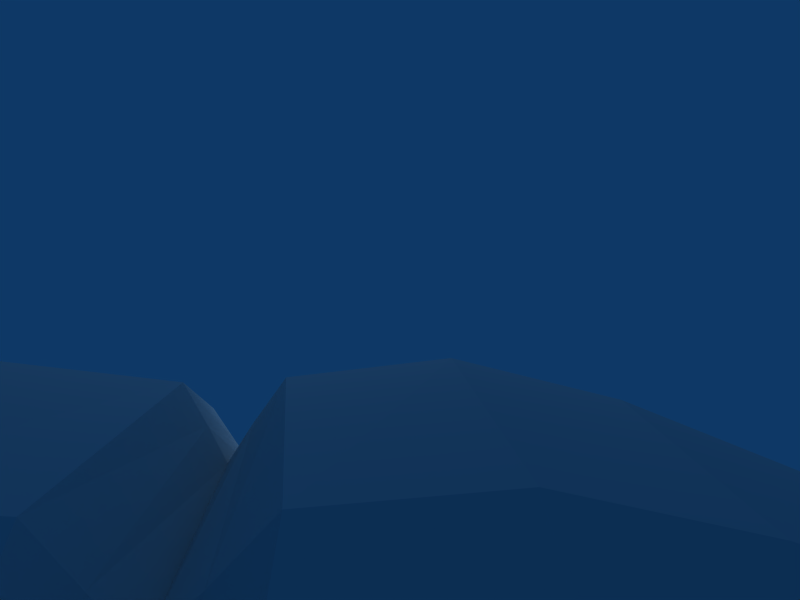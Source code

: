 # Source: thigh.blend  (saved by Blender 2.70.0; exported with 4.5.12 LTS)
import bpy
from mathutils import Matrix  # noqa: F401  (used for matrix-valued properties, if any)

bpy.ops.wm.read_factory_settings(use_empty=True)
scene = bpy.context.scene
scene.name = 'Scene'

# ---- collections
col_collection_1 = bpy.data.collections.new('Collection 1'); scene.collection.children.link(col_collection_1)

# ---- materials (node trees are filled in below, after node groups)
mat_material_001 = bpy.data.materials.new('Material.001')
mat_material_001.alpha_threshold = 0.0
mat_material_001.roughness = 0.5
mat_material_001.line_color = (0.0, 0.0, 0.0, 1.0)

# ---- material node trees

# ---- world
world_world = bpy.data.worlds.new('World'); scene.world = world_world
world_world.color = (0.05656, 0.2208, 0.4)
world_world.use_sun_shadow = False
world_world.sun_shadow_jitter_overblur = 0.0
world_world.cycles.sampling_method = 'MANUAL'
world_world.cycles.sample_map_resolution = 256

# ---- cameras
cam_camera = bpy.data.cameras.new('Camera')
cam_camera.passepartout_alpha = 0.2
cam_camera.clip_end = 100.0
cam_camera.lens = 35.0
cam_camera.sensor_width = 32.0
cam_camera.sensor_height = 18.0
cam_camera.ortho_scale = 7.314
cam_camera.show_passepartout = False
cam_camera.show_safe_areas = True
cam_camera.dof.focus_distance = 0.0
cam_camera.dof.aperture_fstop = 128.0

# ---- lights
light_spot = bpy.data.lights.new('Spot', 'POINT')
light_spot.transmission_factor = 0.0
light_spot.cutoff_distance = 30.0
light_spot.energy = 100.0
light_spot.shadow_buffer_clip_start = 1.001
light_spot.shadow_soft_size = 1.0
light_spot.shadow_maximum_resolution = 0.006
light_spot.use_absolute_resolution = True
light_spot.cycles.use_multiple_importance_sampling = False

# ---- meshes
me_sphere = bpy.data.meshes.new('Sphere')
me_sphere.from_pydata([(0.3952, -1.505, 1.11), (1.045, -1.342, 0.1706), (0.5135, -1.365, -0.8615), (-0.5459, -1.342, -0.7438), (-1.074, -1.342, 0.1746), (-0.3956, -1.505, 1.11), (0.681, -1.621, 1.372), (1.372, -1.621, 0.17), (0.6765, -1.621, -1.029), (-0.71, -1.621, -1.027), (-1.401, -1.621, 0.1752), (-0.7055, -1.621, 1.375), (0.681, -1.978, 1.372), (1.372, -1.978, 0.17), (0.6765, -1.978, -1.029), (-0.71, -1.978, -1.027), (-1.401, -1.978, 0.1752), (-0.7055, -1.978, 1.375), (0.4609, -8.124, 0.9925), (0.9333, -8.124, 0.1708), (0.4579, -8.124, -0.6491), (-0.4899, -8.124, -0.6473), (-0.9623, -8.124, 0.1744), (-0.4868, -8.124, 0.9943), (0.5347, -8.379, 0.1716), (0.261, -8.379, 0.6477), (0.2592, -8.379, -0.3035), (-0.29, -8.379, -0.3025), (-0.5637, -8.379, 0.1736), (-0.2882, -8.379, 0.6487), (-0.6183, 0.01578, -1.731), (-1.179, 0.01578, -1.446), (-1.624, 0.01578, -1.001), (-1.91, 0.01578, -0.4397), (-1.815, 0.01578, 0.182), (-1.91, 0.01578, 0.8036), (-1.624, 0.01578, 1.364), (-1.179, 0.01578, 1.81), (-0.6183, 0.01578, 2.095), (0.003367, 0.01578, 2.194), (-0.4996, 0.3812, 2.095), (-0.9533, 0.7109, 1.81), (-1.313, 0.9725, 1.364), (-1.545, 1.14, 0.8036), (-1.468, 1.085, 0.182), (-1.545, 1.14, -0.4397), (-1.313, 0.9725, -1.001), (-0.9533, 0.7109, -1.446), (-0.4996, 0.3812, -1.731), (-0.1887, 0.6071, -1.731), (-0.3621, 1.14, -1.446), (-0.4996, 1.564, -1.001), (-0.5879, 1.836, -0.4397), (-0.5586, 1.745, 0.182), (-0.5879, 1.836, 0.8036), (-0.4996, 1.564, 1.364), (-0.3621, 1.14, 1.81), (-0.1887, 0.607, 2.095), (0.1955, 0.607, 2.095), (0.3688, 1.14, 1.81), (0.5063, 1.564, 1.364), (0.5946, 1.836, 0.8036), (0.5654, 1.745, 0.182), (0.5946, 1.836, -0.4397), (0.5063, 1.564, -1.001), (0.3688, 1.14, -1.446), (0.1955, 0.6071, -1.731), (0.5063, 0.3812, -1.731), (0.9601, 0.7109, -1.446), (1.32, 0.9725, -1.001), (1.551, 1.14, -0.4397), (1.475, 1.085, 0.182), (1.551, 1.14, 0.8036), (1.32, 0.9725, 1.364), (0.9601, 0.7109, 1.81), (0.5063, 0.3812, 2.095), (0.6251, 0.01578, 2.095), (1.186, 0.01578, 1.81), (1.631, 0.01578, 1.364), (1.917, 0.01578, 0.8036), (1.822, 0.01578, 0.182), (1.917, 0.01578, -0.4397), (1.631, 0.01578, -1.001), (1.186, 0.01578, -1.446), (0.6251, 0.01578, -1.731), (0.5063, -0.3496, -1.731), (0.9601, -0.6793, -1.446), (0.7792, -1.342, -0.2876), (0.72, -1.423, 0.6403), (0.9601, -0.6793, 1.81), (0.5063, -0.3496, 2.095), (0.1955, -0.5755, 2.095), (0.3688, -1.109, 1.81), (0.3688, -1.109, -1.446), (0.1955, -0.5755, -1.731), (-0.1887, -0.5755, -1.731), (-0.3621, -1.109, -1.446), (-0.3621, -1.109, 1.81), (-0.1887, -0.5755, 2.095), (-0.4996, -0.3496, 2.095), (-0.9533, -0.6793, 1.81), (-0.7347, -1.423, 0.6423), (-0.8099, -1.342, -0.2846), (-0.9533, -0.6793, -1.446), (-0.4996, -0.3496, -1.731), (-1.959, 0.01578, 0.04545), (-1.959, 0.01578, 0.2811), (-1.584, 1.169, 0.2811), (-1.584, 1.169, 0.04545), (-0.6031, 1.882, 0.04545), (-0.6031, 1.882, 0.2811), (0.6098, 1.882, 0.2811), (0.6098, 1.882, 0.04544), (1.591, 1.169, 0.04544), (1.591, 1.169, 0.2811), (1.966, 0.01578, 0.2811), (1.966, 0.01578, 0.04544), (-0.5166, 0.01578, -1.416), (-0.4173, 0.3214, -1.416), (-0.1573, 0.5103, -1.416), (0.164, 0.5103, -1.416), (0.424, 0.3214, -1.416), (0.5233, 0.01578, -1.416), (0.424, -0.2898, -1.416), (0.164, -0.4787, -1.416), (-0.1573, -0.4787, -1.416), (-0.4173, -0.2898, -1.416), (-0.5725, 0.01578, -1.763), (-0.4625, 0.3543, -1.763), (-0.1746, 0.5635, -1.763), (0.1813, 0.5635, -1.763), (0.4693, 0.3543, -1.763), (0.5792, 0.01578, -1.763), (0.4693, -0.3227, -1.763), (0.1813, -0.5319, -1.763), (-0.1746, -0.5319, -1.763), (-0.4625, -0.3227, -1.763), (0.4968, 0.2697, -1.763), (0.5243, 0.185, -1.527), (0.5518, 0.1004, -1.763), (-0.545, -0.06884, -1.763), (-0.5175, -0.1535, -1.527), (-0.49, -0.2381, -1.763), (-0.04629, 0.1686, -1.76), (0.05302, -0.137, -1.76), (-0.005174, -1.378, -0.9502), (0.0009621, -1.48, 1.2), (-0.9005, 0.01353, -1.665), (-1.423, 0.01177, -1.237), (-1.784, 0.01268, -0.7274), (-1.784, 0.01264, 1.091), (-1.423, 0.01169, 1.601), (-0.919, 0.01346, 1.981), (-0.5625, 0.1997, 2.106), (-0.2528, 0.2019, 2.175), (-1.097, 0.3674, 1.849), (-0.7378, 0.5543, 1.977), (-1.546, 0.5018, 1.417), (-1.15, 0.8537, 1.606), (-1.839, 0.5946, 0.8417), (-1.452, 1.073, 1.096), (-1.75, 0.5718, 0.1704), (-1.839, 0.5946, -0.4781), (-1.545, 0.5021, -1.053), (-1.451, 1.073, -0.7323), (-1.097, 0.3675, -1.485), (-1.15, 0.8537, -1.242), (-0.5608, 0.1991, -1.723), (-0.7229, 0.5435, -1.66), (-0.3453, 0.4957, -1.723), (-0.274, 0.8696, -1.66), (-0.6713, 0.9444, -1.477), (-0.4371, 1.372, -1.242), (-0.9405, 1.315, -1.043), (-0.5523, 1.726, -0.7323), (-1.121, 1.564, -0.4678), (-1.07, 1.492, 0.1726), (-1.122, 1.564, 0.8313), (-0.5524, 1.726, 1.096), (-0.9405, 1.315, 1.407), (-0.4371, 1.372, 1.606), (-0.6713, 0.9444, 1.841), (-0.2797, 0.8871, 1.977), (-0.3464, 0.4972, 2.106), (0.003367, 0.6108, 2.106), (0.003367, 1.164, 1.841), (0.2865, 0.8871, 1.977), (0.003367, 1.622, 1.407), (0.4439, 1.372, 1.606), (0.003367, 1.93, 0.8313), (0.5591, 1.726, 1.096), (0.003367, 1.841, 0.1726), (0.003367, 1.929, -0.4678), (0.003366, 1.622, -1.043), (0.559, 1.726, -0.7323), (0.003366, 1.164, -1.477), (0.4439, 1.372, -1.242), (0.003366, 0.609, -1.723), (0.2808, 0.8696, -1.66), (0.352, 0.4957, -1.723), (0.7296, 0.5435, -1.66), (0.678, 0.9444, -1.477), (1.157, 0.8537, -1.242), (0.9473, 1.315, -1.043), (1.458, 1.073, -0.7323), (1.128, 1.564, -0.4678), (1.076, 1.492, 0.1726), (1.128, 1.564, 0.8313), (1.458, 1.073, 1.096), (0.9473, 1.315, 1.407), (1.157, 0.8537, 1.606), (0.678, 0.9444, 1.841), (0.7445, 0.5543, 1.977), (0.3531, 0.4972, 2.106), (0.5692, 0.1997, 2.106), (1.104, 0.3674, 1.849), (0.9259, 0.0134, 1.981), (1.553, 0.5015, 1.417), (1.43, 0.01159, 1.601), (1.847, 0.594, 0.8417), (1.791, 0.01252, 1.091), (1.758, 0.5707, 0.17), (1.846, 0.5939, -0.4784), (1.553, 0.5015, -1.053), (1.791, 0.0126, -0.7272), (1.104, 0.3674, -1.485), (1.43, 0.01161, -1.237), (0.5675, 0.1991, -1.723), (0.9074, 0.01342, -1.665), (0.5675, -0.1675, -1.723), (0.7439, -0.5238, -1.67), (1.099, -0.3469, -1.473), (0.8232, -1.053, -0.869), (1.16, -0.6929, -0.6323), (1.273, -0.7613, 0.6697), (1.099, -0.3471, 1.837), (0.7586, -0.5346, 1.987), (0.5692, -0.1681, 2.106), (0.3531, -0.4656, 2.106), (0.683, -0.9189, 1.837), (0.2917, -0.868, 1.985), (0.6838, -0.9228, -1.476), (0.352, -0.4641, -1.723), (0.2861, -0.8541, -1.67), (0.003366, -0.5774, -1.723), (-0.2795, -0.8544, -1.67), (0.003247, -1.146, -1.479), (0.003535, -1.147, 1.847), (-0.2848, -0.8678, 1.985), (0.003367, -0.5792, 2.106), (-0.3464, -0.4656, 2.106), (-0.6762, -0.919, 1.838), (-0.7516, -0.5343, 1.987), (-0.7784, -1.112, 1.211), (-0.6761, -0.9223, -1.475), (-0.3453, -0.4641, -1.723), (-0.7364, -0.5236, -1.67), (-0.3132, 0.01578, 2.175), (-0.5625, -0.1681, 2.106), (-1.092, -0.3469, 1.837), (-1.116, -0.7623, 0.9709), (-1.329, -0.6944, -0.3271), (-1.092, -0.3474, -1.474), (-0.5608, -0.1675, -1.723), (-0.2528, -0.1703, 2.175), (-0.09446, -0.2853, 2.175), (0.1012, -0.2853, 2.175), (0.2595, -0.1703, 2.175), (0.3199, 0.01578, 2.175), (0.2595, 0.2019, 2.175), (0.1012, 0.3169, 2.175), (-0.09446, 0.3169, 2.175), (-1.973, 0.01007, -0.1957), (-1.879, 0.01656, 0.1198), (-1.882, 0.01615, 0.2286), (-1.98, 0.009035, 0.5378), (-1.602, 1.182, 0.5319), (-1.521, 1.123, 0.228), (-1.518, 1.121, 0.1202), (-1.597, 1.178, -0.191), (-0.6079, 1.897, -0.191), (-0.5778, 1.804, 0.1202), (-0.5788, 1.807, 0.228), (-0.6099, 1.903, 0.5319), (0.6166, 1.903, 0.5319), (0.5855, 1.807, 0.228), (0.5845, 1.804, 0.1202), (0.6146, 1.897, -0.191), (1.604, 1.178, -0.191), (1.525, 1.121, 0.1202), (1.527, 1.123, 0.228), (1.609, 1.182, 0.5319), (1.987, 0.008772, 0.5375), (1.889, 0.01631, 0.2286), (1.886, 0.01674, 0.1199), (1.98, 0.009772, -0.1957), (-1.877, 0.6108, 0.2382), (-1.882, 0.6122, 0.081), (-1.149, 1.601, 0.07886), (-1.146, 1.597, 0.2419), (0.003367, 1.971, 0.2419), (0.003367, 1.976, 0.07886), (1.155, 1.601, 0.07886), (1.152, 1.597, 0.2419), (1.885, 0.6102, 0.2377), (1.89, 0.6114, 0.0813), (-1.172, -0.6938, -0.6294), (-0.8353, -1.053, -0.8666), (1.317, -0.6937, -0.3297), (0.774, -1.111, 1.212), (1.112, -0.761, 0.9722), (-1.279, -0.7621, 0.6697), (0.344, -1.35, 1.394), (0.5823, -1.454, 0.9096), (-0.3418, -1.35, 1.393), (-0.5902, -1.454, 0.9113), (-1.459, -0.6853, 0.1888), (-0.9398, -1.382, 0.4059), (-0.9808, -1.339, -0.05029), (-1.466, -0.6855, 0.1246), (-1.405, -0.682, 0.1616), (-0.699, -1.345, -0.5378), (-0.426, -1.244, -1.072), (0.6705, -1.36, -0.6089), (0.4169, -1.247, -1.128), (0.9496, -1.34, -0.05394), (0.9176, -1.382, 0.4029), (1.454, -0.6857, 0.1251), (1.447, -0.6852, 0.1872), (1.393, -0.6825, 0.1606), (-0.8451, 0.2872, 2.003), (-1.342, 0.439, 1.65), (-1.716, 0.5536, 1.141), (-1.716, 0.5537, -0.7771), (-1.342, 0.4392, -1.286), (-0.8312, 0.2827, -1.673), (-0.5075, 0.7189, -1.668), (-0.8178, 1.146, -1.28), (-1.048, 1.463, -0.769), (-1.048, 1.463, 1.133), (-0.8178, 1.146, 1.644), (-0.5164, 0.7312, 1.997), (0.003367, 0.9001, 1.997), (0.003367, 1.413, 1.644), (0.003367, 1.805, 1.133), (0.003366, 1.805, -0.769), (0.003366, 1.413, -1.28), (0.003366, 0.8849, -1.668), (0.5142, 0.7189, -1.668), (0.8245, 1.146, -1.28), (1.055, 1.463, -0.769), (1.055, 1.463, 1.133), (0.8245, 1.146, 1.644), (0.5232, 0.7312, 1.997), (0.852, 0.2872, 2.003), (1.349, 0.4387, 1.65), (1.724, 0.5531, 1.141), (1.723, 0.553, -0.7773), (1.349, 0.4388, -1.287), (0.8382, 0.2826, -1.674), (0.8428, -0.2631, -1.674), (1.13, -0.5362, -1.075), (1.097, -0.5747, 1.422), (0.8575, -0.2678, 2.004), (0.5353, -0.7158, 2.005), (0.5717, -1.242, 1.323), (0.6352, -1.165, -1.02), (0.5274, -0.7073, -1.678), (0.00326, -0.8779, -1.679), (0.0003827, -1.27, -1.162), (0.00164, -1.364, 1.445), (0.003502, -0.8892, 2.008), (-0.5283, -0.7155, 2.005), (-0.5733, -1.243, 1.323), (-0.6455, -1.163, -0.9878), (-0.5199, -0.707, -1.677), (-0.8358, -0.2632, -1.674), (-1.133, -0.5373, -1.074), (-1.096, -0.5753, 1.421), (-0.8504, -0.2676, 2.003), (-1.916, 0.6162, 0.5311), (-1.81, 0.5899, 0.2009), (-1.812, 0.5903, 0.1318), (-1.909, 0.615, -0.1945), (-1.106, 1.542, 0.1324), (-1.164, 1.623, -0.1881), (-1.168, 1.628, 0.5249), (-1.105, 1.541, 0.2032), (0.003367, 2.008, 0.5249), (0.003367, 1.901, 0.2032), (0.003367, 1.903, 0.1324), (0.003367, 2.002, -0.1881), (1.113, 1.542, 0.1324), (1.171, 1.623, -0.1881), (1.174, 1.628, 0.5249), (1.112, 1.541, 0.2032), (1.924, 0.6154, 0.5306), (1.818, 0.5891, 0.2004), (1.82, 0.5893, 0.1318), (1.917, 0.614, -0.1945), (1.422, -0.6935, -0.09589), (1.401, -0.7278, 0.4207), (-1.433, -0.6933, -0.0949), (-1.41, -0.7279, 0.4215)], [], [(2, 8, 9, 3, 145), (6, 0, 146, 5, 11), (7, 6, 12, 13), (8, 7, 13, 14), (9, 8, 14, 15), (10, 9, 15, 16), (11, 10, 16, 17), (6, 11, 17, 12), (13, 12, 18, 19), (14, 13, 19, 20), (15, 14, 20, 21), (16, 15, 21, 22), (17, 16, 22, 23), (12, 17, 23, 18), (19, 18, 25, 24), (20, 19, 24, 26), (21, 20, 26, 27), (22, 21, 27, 28), (23, 22, 28, 29), (18, 23, 29, 25), (39, 154, 257), (330, 156, 41, 155), (331, 158, 42, 157), (332, 160, 43, 159), (333, 164, 46, 163), (334, 166, 47, 165), (335, 147, 31, 165), (336, 170, 49, 169), (337, 172, 50, 171), (338, 174, 51, 173), (339, 178, 54, 177), (340, 180, 55, 179), (341, 182, 56, 181), (39, 271, 154), (39, 270, 271), (342, 186, 59, 185), (343, 188, 60, 187), (344, 190, 61, 189), (345, 194, 64, 193), (346, 196, 65, 195), (347, 198, 66, 197), (348, 200, 67, 199), (349, 202, 68, 201), (350, 204, 69, 203), (351, 208, 72, 207), (352, 210, 73, 209), (353, 212, 74, 211), (39, 269, 270), (39, 268, 269), (354, 216, 77, 215), (355, 218, 78, 217), (356, 220, 79, 219), (357, 224, 82, 223), (358, 226, 83, 225), (359, 228, 84, 227), (360, 230, 85, 229), (361, 232, 86, 231), (81, 308, 224), (78, 310, 220), (362, 309, 88, 310), (363, 236, 89, 235), (39, 267, 268), (39, 266, 267), (364, 240, 92, 239), (365, 309, 89, 239), (366, 324, 93, 241), (367, 243, 94, 242), (368, 245, 95, 244), (369, 322, 96, 246), (370, 312, 92, 247), (371, 248, 97, 247), (39, 265, 266), (39, 264, 265), (372, 252, 100, 251), (373, 253, 101, 315), (374, 307, 103, 254), (375, 256, 104, 255), (376, 256, 103, 262), (377, 148, 31, 262), (102, 261, 306), (101, 260, 311), (378, 151, 36, 260), (379, 152, 37, 259), (39, 257, 264), (380, 296, 106, 275), (381, 161, 34, 274), (382, 297, 105, 273), (383, 162, 33, 272), (384, 298, 108, 278), (385, 175, 45, 279), (386, 299, 107, 276), (387, 176, 44, 277), (388, 300, 110, 283), (389, 191, 53, 282), (390, 301, 109, 281), (391, 192, 52, 280), (392, 302, 112, 286), (393, 205, 63, 287), (394, 303, 111, 284), (395, 206, 62, 285), (396, 304, 114, 291), (397, 221, 71, 290), (398, 305, 113, 289), (399, 222, 70, 288), (1, 327, 329), (400, 308, 81, 295), (401, 328, 115, 292), (1, 329, 328), (34, 273, 320), (402, 261, 102, 318), (403, 316, 4, 317), (106, 274, 316), (30, 167, 48, 118, 117), (48, 169, 49, 119, 118), (49, 197, 66, 120, 119), (66, 199, 67, 121, 120), (67, 227, 84, 122, 121), (84, 229, 85, 123, 122), (85, 242, 94, 124, 123), (94, 244, 95, 125, 124), (95, 255, 104, 126, 125), (104, 263, 30, 117, 126), (117, 118, 128, 127), (118, 119, 129, 128), (119, 120, 130, 129), (120, 121, 131, 130), (122, 123, 133, 132), (123, 124, 134, 133), (124, 125, 135, 134), (125, 126, 136, 135), (138, 121, 122), (132, 139, 122), (137, 131, 121), (139, 138, 122), (138, 137, 121), (141, 126, 117), (127, 140, 117), (142, 136, 126), (140, 141, 117), (141, 142, 126), (137, 138, 141, 140), (138, 139, 142, 141), (143, 137, 140), (127, 143, 140), (143, 131, 137), (144, 142, 139), (132, 144, 139), (144, 136, 142), (132, 133, 144), (133, 134, 144), (134, 135, 144), (135, 136, 144), (127, 128, 143), (128, 129, 143), (129, 130, 143), (130, 131, 143), (101, 10, 11), (5, 315, 101, 11), (101, 317, 4, 10), (102, 9, 10), (4, 318, 102, 10), (102, 321, 3, 9), (87, 7, 8), (2, 323, 87, 8), (87, 325, 1, 7), (88, 6, 7), (1, 326, 88, 7), (88, 313, 0, 6), (257, 153, 38), (257, 154, 153), (154, 40, 153), (152, 330, 155, 37), (38, 153, 330, 152), (153, 40, 156, 330), (151, 331, 157, 36), (37, 155, 331, 151), (155, 41, 158, 331), (150, 332, 159, 35), (36, 157, 332, 150), (157, 42, 160, 332), (149, 333, 163, 32), (33, 162, 333, 149), (162, 45, 164, 333), (148, 334, 165, 31), (32, 163, 334, 148), (163, 46, 166, 334), (168, 335, 165, 47), (48, 167, 335, 168), (167, 30, 147, 335), (168, 336, 169, 48), (47, 171, 336, 168), (171, 50, 170, 336), (166, 337, 171, 47), (46, 173, 337, 166), (173, 51, 172, 337), (164, 338, 173, 46), (45, 175, 338, 164), (175, 52, 174, 338), (160, 339, 177, 43), (42, 179, 339, 160), (179, 55, 178, 339), (158, 340, 179, 42), (41, 181, 340, 158), (181, 56, 180, 340), (156, 341, 181, 41), (40, 183, 341, 156), (183, 57, 182, 341), (154, 183, 40), (154, 271, 183), (271, 57, 183), (271, 184, 57), (271, 270, 184), (270, 58, 184), (182, 342, 185, 56), (57, 184, 342, 182), (184, 58, 186, 342), (180, 343, 187, 55), (56, 185, 343, 180), (185, 59, 188, 343), (178, 344, 189, 54), (55, 187, 344, 178), (187, 60, 190, 344), (174, 345, 193, 51), (52, 192, 345, 174), (192, 63, 194, 345), (172, 346, 195, 50), (51, 193, 346, 172), (193, 64, 196, 346), (170, 347, 197, 49), (50, 195, 347, 170), (195, 65, 198, 347), (198, 348, 199, 66), (65, 201, 348, 198), (201, 68, 200, 348), (196, 349, 201, 65), (64, 203, 349, 196), (203, 69, 202, 349), (194, 350, 203, 64), (63, 205, 350, 194), (205, 70, 204, 350), (190, 351, 207, 61), (60, 209, 351, 190), (209, 73, 208, 351), (188, 352, 209, 60), (59, 211, 352, 188), (211, 74, 210, 352), (186, 353, 211, 59), (58, 213, 353, 186), (213, 75, 212, 353), (270, 213, 58), (270, 269, 213), (269, 75, 213), (269, 214, 75), (269, 268, 214), (268, 76, 214), (212, 354, 215, 74), (75, 214, 354, 212), (214, 76, 216, 354), (210, 355, 217, 73), (74, 215, 355, 210), (215, 77, 218, 355), (208, 356, 219, 72), (73, 217, 356, 208), (217, 78, 220, 356), (204, 357, 223, 69), (70, 222, 357, 204), (222, 81, 224, 357), (202, 358, 225, 68), (69, 223, 358, 202), (223, 82, 226, 358), (200, 359, 227, 67), (68, 225, 359, 200), (225, 83, 228, 359), (228, 360, 229, 84), (83, 231, 360, 228), (231, 86, 230, 360), (226, 361, 231, 83), (82, 233, 361, 226), (233, 87, 232, 361), (224, 233, 82), (224, 308, 233), (308, 87, 233), (220, 234, 79), (220, 310, 234), (310, 88, 234), (218, 362, 310, 78), (77, 235, 362, 218), (235, 89, 309, 362), (216, 363, 235, 77), (76, 237, 363, 216), (237, 90, 236, 363), (268, 237, 76), (268, 267, 237), (267, 90, 237), (267, 238, 90), (267, 266, 238), (266, 91, 238), (236, 364, 239, 89), (90, 238, 364, 236), (238, 91, 240, 364), (312, 365, 239, 92), (0, 313, 365, 312), (313, 88, 309, 365), (232, 366, 241, 86), (87, 323, 366, 232), (323, 2, 324, 366), (230, 367, 242, 85), (86, 241, 367, 230), (241, 93, 243, 367), (243, 368, 244, 94), (93, 246, 368, 243), (246, 96, 245, 368), (324, 369, 246, 93), (2, 145, 369, 324), (145, 3, 322, 369), (314, 370, 247, 97), (5, 146, 370, 314), (146, 0, 312, 370), (240, 371, 247, 92), (91, 249, 371, 240), (249, 98, 248, 371), (266, 249, 91), (266, 265, 249), (265, 98, 249), (265, 250, 98), (265, 264, 250), (264, 99, 250), (248, 372, 251, 97), (98, 250, 372, 248), (250, 99, 252, 372), (314, 373, 315, 5), (97, 251, 373, 314), (251, 100, 253, 373), (322, 374, 254, 96), (3, 321, 374, 322), (321, 102, 307, 374), (245, 375, 255, 95), (96, 254, 375, 245), (254, 103, 256, 375), (147, 376, 262, 31), (30, 263, 376, 147), (263, 104, 256, 376), (307, 377, 262, 103), (102, 306, 377, 307), (306, 32, 148, 377), (306, 149, 32), (306, 261, 149), (261, 33, 149), (311, 150, 35), (311, 260, 150), (260, 36, 150), (253, 378, 260, 101), (100, 259, 378, 253), (259, 37, 151, 378), (252, 379, 259, 100), (99, 258, 379, 252), (258, 38, 152, 379), (264, 258, 99), (264, 257, 258), (257, 38, 258), (159, 380, 275, 35), (43, 276, 380, 159), (276, 107, 296, 380), (296, 381, 274, 106), (107, 277, 381, 296), (277, 44, 161, 381), (161, 382, 273, 34), (44, 278, 382, 161), (278, 108, 297, 382), (297, 383, 272, 105), (108, 279, 383, 297), (279, 45, 162, 383), (176, 384, 278, 44), (53, 281, 384, 176), (281, 109, 298, 384), (298, 385, 279, 108), (109, 280, 385, 298), (280, 52, 175, 385), (177, 386, 276, 43), (54, 283, 386, 177), (283, 110, 299, 386), (299, 387, 277, 107), (110, 282, 387, 299), (282, 53, 176, 387), (189, 388, 283, 54), (61, 284, 388, 189), (284, 111, 300, 388), (300, 389, 282, 110), (111, 285, 389, 300), (285, 62, 191, 389), (191, 390, 281, 53), (62, 286, 390, 191), (286, 112, 301, 390), (301, 391, 280, 109), (112, 287, 391, 301), (287, 63, 192, 391), (206, 392, 286, 62), (71, 289, 392, 206), (289, 113, 302, 392), (302, 393, 287, 112), (113, 288, 393, 302), (288, 70, 205, 393), (207, 394, 284, 61), (72, 291, 394, 207), (291, 114, 303, 394), (303, 395, 285, 111), (114, 290, 395, 303), (290, 71, 206, 395), (219, 396, 291, 72), (79, 292, 396, 219), (292, 115, 304, 396), (304, 397, 290, 114), (115, 293, 397, 304), (293, 80, 221, 397), (221, 398, 289, 71), (80, 294, 398, 221), (294, 116, 305, 398), (305, 399, 288, 113), (116, 295, 399, 305), (295, 81, 222, 399), (329, 294, 80), (329, 327, 294), (327, 116, 294), (327, 400, 295, 116), (1, 325, 400, 327), (325, 87, 308, 400), (234, 401, 292, 79), (88, 326, 401, 234), (326, 1, 328, 401), (328, 293, 115), (328, 329, 293), (329, 80, 293), (320, 319, 4), (320, 273, 319), (273, 105, 319), (319, 402, 318, 4), (105, 272, 402, 319), (272, 33, 261, 402), (311, 403, 317, 101), (35, 275, 403, 311), (275, 106, 316, 403), (316, 320, 4), (316, 274, 320), (274, 34, 320)])
_uv = me_sphere.uv_layers.new(name='UVTex')
_uv.uv.foreach_set('vector', [0.7399, 0.5439, 0.7057, 0.5246, 0.7574, 0.4313, 0.7868, 0.4492, 0.7633, 0.4966, 0.5975, 0.7247, 0.6211, 0.7467, 0.3642, 0.4358, 0.3596, 0.4739, 0.3225, 0.5016, 0.6517, 0.6278, 0.5975, 0.7247, 0.5473, 0.7051, 0.6011, 0.5998, 0.7057, 0.5246, 0.6517, 0.6278, 0.6011, 0.5998, 0.6586, 0.498, 0.7574, 0.4313, 0.7057, 0.5246, 0.6586, 0.498, 0.7131, 0.4023, 0.8186, 0.3369, 0.7574, 0.4313, 0.7131, 0.4023, 0.7747, 0.3032, 0.9093, 0.2366, 0.8186, 0.3369, 0.7747, 0.3032, 0.854, 0.1934, 0.5975, 0.7247, 0.3225, 0.5016, 0.5028, 0.8302, 0.5473, 0.7051, 0.6011, 0.5998, 0.5473, 0.7051, 0.09927, 0.3279, 0.158, 0.2752, 0.6586, 0.498, 0.6011, 0.5998, 0.158, 0.2752, 0.1996, 0.2193, 0.7131, 0.4023, 0.6586, 0.498, 0.1996, 0.2193, 0.2278, 0.162, 0.7747, 0.3032, 0.7131, 0.4023, 0.2278, 0.162, 0.2429, 0.09501, 0.854, 0.1934, 0.7747, 0.3032, 0.2429, 0.09501, 0.2326, 0.003827, 0.5473, 0.7051, 0.5028, 0.8302, 0.005182, 0.3697, 0.09927, 0.3279, 0.158, 0.2752, 0.09927, 0.3279, 0.07143, 0.2849, 0.1227, 0.2451, 0.1996, 0.2193, 0.158, 0.2752, 0.1227, 0.2451, 0.1628, 0.1985, 0.2278, 0.162, 0.1996, 0.2193, 0.1628, 0.1985, 0.1927, 0.1501, 0.2429, 0.09501, 0.2278, 0.162, 0.1927, 0.1501, 0.1983, 0.09373, 0.2326, 0.003827, 0.2429, 0.09501, 0.1983, 0.09373, 0.1843, 0.03403, 0.09927, 0.3279, 0.005182, 0.3697, 0.006041, 0.3061, 0.07143, 0.2849, 0.5488, 0.503, 0.5498, 0.5143, 0.543, 0.5131, 0.5425, 0.5351, 0.5526, 0.5364, 0.5543, 0.5472, 0.5409, 0.5459, 0.5379, 0.5572, 0.5569, 0.5583, 0.5595, 0.5694, 0.5348, 0.5685, 0.5369, 0.582, 0.5624, 0.5819, 0.5653, 0.5943, 0.539, 0.5955, 0.905, 0.4794, 0.9188, 0.4999, 0.9056, 0.5048, 0.8932, 0.4874, 0.8834, 0.495, 0.8942, 0.5092, 0.8828, 0.5136, 0.8735, 0.5026, 0.8649, 0.5104, 0.8576, 0.5022, 0.8643, 0.4916, 0.8735, 0.5026, 0.8739, 0.5287, 0.8756, 0.539, 0.8644, 0.5375, 0.863, 0.5305, 0.8965, 0.5259, 0.8988, 0.5425, 0.8868, 0.5405, 0.8848, 0.527, 0.9215, 0.5233, 0.9243, 0.5467, 0.9108, 0.5446, 0.9082, 0.5247, 0.5809, 0.5716, 0.5993, 0.5613, 0.6072, 0.5704, 0.5863, 0.5823, 0.5705, 0.5513, 0.5841, 0.5443, 0.5914, 0.5523, 0.5754, 0.5608, 0.5612, 0.5323, 0.5699, 0.5283, 0.5768, 0.5363, 0.5655, 0.5418, 0.5488, 0.503, 0.5559, 0.5116, 0.5498, 0.5143, 0.5488, 0.503, 0.5595, 0.5062, 0.5559, 0.5116, 0.5749, 0.5205, 0.58, 0.5127, 0.5899, 0.5159, 0.5833, 0.5261, 0.5921, 0.5318, 0.6002, 0.5193, 0.6105, 0.5228, 0.601, 0.5375, 0.6106, 0.5443, 0.6219, 0.5272, 0.6332, 0.5316, 0.6202, 0.551, 0.9147, 0.568, 0.905, 0.5892, 0.8941, 0.5809, 0.9025, 0.5628, 0.8918, 0.5578, 0.8849, 0.573, 0.8757, 0.5651, 0.8812, 0.5528, 0.8713, 0.5483, 0.867, 0.5577, 0.8584, 0.5502, 0.8614, 0.5439, 0.8583, 0.5635, 0.8495, 0.5694, 0.8459, 0.5579, 0.8522, 0.554, 0.8711, 0.5828, 0.8573, 0.5925, 0.853, 0.5808, 0.8644, 0.573, 0.886, 0.6034, 0.8671, 0.6177, 0.8616, 0.6042, 0.8778, 0.5926, 0.624, 0.5064, 0.6261, 0.4856, 0.6386, 0.4842, 0.6359, 0.5079, 0.6014, 0.5042, 0.6025, 0.489, 0.6136, 0.487, 0.6121, 0.5049, 0.5804, 0.5032, 0.5809, 0.4937, 0.5914, 0.4911, 0.5907, 0.5035, 0.5488, 0.503, 0.5596, 0.4997, 0.5595, 0.5062, 0.5488, 0.503, 0.556, 0.4938, 0.5596, 0.4997, 0.5759, 0.485, 0.571, 0.4763, 0.5789, 0.4681, 0.5852, 0.4796, 0.5953, 0.4744, 0.5881, 0.4598, 0.5972, 0.4515, 0.6054, 0.4693, 0.6175, 0.4645, 0.6089, 0.4435, 0.6206, 0.4354, 0.6296, 0.4598, 0.8416, 0.6214, 0.8161, 0.6252, 0.8177, 0.6092, 0.8397, 0.6067, 0.839, 0.594, 0.8206, 0.5955, 0.8235, 0.5818, 0.8383, 0.5813, 0.8382, 0.5696, 0.827, 0.5698, 0.8304, 0.5577, 0.8382, 0.5578, 0.8166, 0.5634, 0.8063, 0.5569, 0.8175, 0.5481, 0.824, 0.5529, 0.7901, 0.5917, 0.7596, 0.5879, 0.795, 0.5658, 0.8092, 0.5738, 0.8145, 0.6411, 0.7693, 0.6256, 0.8161, 0.6252, 0.5972, 0.4515, 0.5676, 0.4105, 0.6089, 0.4435, 0.5651, 0.429, 0.5421, 0.3982, 0.5379, 0.3695, 0.5676, 0.4105, 0.5595, 0.4646, 0.5479, 0.453, 0.5463, 0.4269, 0.5626, 0.4475, 0.5488, 0.503, 0.5492, 0.491, 0.556, 0.4938, 0.5488, 0.503, 0.5414, 0.4928, 0.5492, 0.491, 0.5229, 0.4563, 0.4979, 0.4597, 0.4619, 0.4367, 0.5041, 0.4318, 0.4787, 0.4077, 0.5421, 0.3982, 0.5463, 0.4269, 0.5041, 0.4318, 0.7605, 0.5626, 0.7615, 0.5374, 0.783, 0.5308, 0.789, 0.5483, 0.8021, 0.5442, 0.7979, 0.5315, 0.8128, 0.5322, 0.8151, 0.5401, 0.8035, 0.5183, 0.809, 0.505, 0.8199, 0.5166, 0.8163, 0.5244, 0.777, 0.5043, 0.7925, 0.4713, 0.7982, 0.4934, 0.7906, 0.5121, 0.4074, 0.4478, 0.4153, 0.4172, 0.4619, 0.4367, 0.4507, 0.4597, 0.4899, 0.4746, 0.4818, 0.4895, 0.4395, 0.4826, 0.4507, 0.4597, 0.5488, 0.503, 0.5365, 0.4997, 0.5414, 0.4928, 0.5488, 0.503, 0.5375, 0.5079, 0.5365, 0.4997, 0.4931, 0.5063, 0.5044, 0.523, 0.4826, 0.5333, 0.461, 0.5079, 0.4172, 0.5075, 0.4349, 0.5368, 0.3873, 0.5403, 0.3734, 0.5071, 0.8132, 0.4567, 0.8339, 0.442, 0.8341, 0.4805, 0.8161, 0.4869, 0.8219, 0.4999, 0.8348, 0.4948, 0.8355, 0.5092, 0.8277, 0.5129, 0.8462, 0.4985, 0.8348, 0.4948, 0.8341, 0.4805, 0.8492, 0.486, 0.8532, 0.4614, 0.8725, 0.4808, 0.8643, 0.4916, 0.8492, 0.486, 0.8337, 0.4036, 0.8678, 0.4257, 0.8572, 0.4367, 0.3873, 0.5403, 0.4487, 0.554, 0.45, 0.5684, 0.4769, 0.5464, 0.5189, 0.5561, 0.5102, 0.5677, 0.4487, 0.554, 0.5184, 0.5285, 0.5324, 0.5339, 0.5276, 0.5445, 0.5051, 0.5389, 0.5488, 0.503, 0.543, 0.5131, 0.5375, 0.5079, 0.5397, 0.6085, 0.5403, 0.6216, 0.5084, 0.6235, 0.5106, 0.6101, 0.5374, 0.6336, 0.5344, 0.6456, 0.4936, 0.6452, 0.501, 0.6344, 0.9562, 0.4522, 0.9395, 0.4588, 0.9222, 0.4305, 0.9418, 0.4229, 0.9282, 0.4651, 0.9169, 0.4714, 0.9018, 0.4479, 0.912, 0.4392, 0.9732, 0.5184, 0.9601, 0.52, 0.9569, 0.4871, 0.9706, 0.4814, 0.9475, 0.5209, 0.9349, 0.5219, 0.9319, 0.495, 0.9444, 0.491, 0.5923, 0.5932, 0.5984, 0.6042, 0.5722, 0.6197, 0.5688, 0.607, 0.6072, 0.6205, 0.6161, 0.6368, 0.5752, 0.6461, 0.5737, 0.6329, 0.6304, 0.5575, 0.6406, 0.5641, 0.6246, 0.5887, 0.6159, 0.5795, 0.6607, 0.5768, 0.6808, 0.5896, 0.657, 0.6276, 0.6408, 0.6081, 0.9632, 0.5907, 0.9501, 0.5834, 0.9634, 0.5529, 0.9758, 0.5554, 0.9385, 0.5783, 0.9268, 0.5731, 0.9378, 0.5488, 0.9506, 0.5508, 0.9218, 0.6494, 0.91, 0.6352, 0.9369, 0.614, 0.9506, 0.6259, 0.9021, 0.6248, 0.8942, 0.6143, 0.9159, 0.5975, 0.9264, 0.6057, 0.6481, 0.509, 0.6604, 0.5101, 0.6567, 0.5395, 0.6449, 0.5355, 0.6822, 0.5116, 0.7041, 0.5131, 0.7047, 0.5515, 0.6807, 0.5455, 0.6417, 0.4554, 0.6537, 0.4511, 0.6641, 0.4807, 0.6513, 0.4824, 0.6746, 0.4432, 0.6954, 0.4353, 0.7034, 0.4746, 0.6838, 0.4777, 0.8518, 0.6772, 0.8484, 0.6631, 0.8832, 0.6565, 0.893, 0.6729, 0.846, 0.6496, 0.8435, 0.6361, 0.8726, 0.6312, 0.8779, 0.6438, 0.7216, 0.6922, 0.7676, 0.6809, 0.7647, 0.6927, 0.7685, 0.6532, 0.7693, 0.6256, 0.8145, 0.6411, 0.8141, 0.6554, 0.6006, 0.3966, 0.6219, 0.3907, 0.6433, 0.4214, 0.632, 0.4284, 0.6004, 0.3599, 0.6439, 0.3779, 0.6219, 0.3907, 0.9615, 0.4154, 0.9418, 0.4229, 0.929, 0.3931, 0.8886, 0.4132, 0.8678, 0.4257, 0.8337, 0.4036, 0.8651, 0.3872, 0.4521, 0.5882, 0.4543, 0.608, 0.4002, 0.5925, 0.3937, 0.5664, 0.5084, 0.6235, 0.501, 0.6344, 0.4543, 0.608, 0.851, 0.5129, 0.8563, 0.5182, 0.8615, 0.5234, 0.8524, 0.5284, 0.8456, 0.5235, 0.8615, 0.5234, 0.863, 0.5305, 0.8644, 0.5375, 0.8547, 0.5362, 0.8524, 0.5284, 0.8644, 0.5375, 0.8614, 0.5439, 0.8584, 0.5502, 0.8511, 0.5436, 0.8547, 0.5362, 0.8584, 0.5502, 0.8522, 0.554, 0.8459, 0.5579, 0.8435, 0.547, 0.8511, 0.5436, 0.8459, 0.5579, 0.8382, 0.5578, 0.8304, 0.5577, 0.8342, 0.5466, 0.8435, 0.547, 0.8304, 0.5577, 0.824, 0.5529, 0.8175, 0.5481, 0.8269, 0.5415, 0.8342, 0.5466, 0.8175, 0.5481, 0.8151, 0.5401, 0.8128, 0.5322, 0.8253, 0.5332, 0.8269, 0.5415, 0.8128, 0.5322, 0.8163, 0.5244, 0.8199, 0.5166, 0.8283, 0.5249, 0.8253, 0.5332, 0.8199, 0.5166, 0.8277, 0.5129, 0.8355, 0.5092, 0.837, 0.5222, 0.8283, 0.5249, 0.8355, 0.5092, 0.8432, 0.5111, 0.851, 0.5129, 0.8456, 0.5235, 0.837, 0.5222, 0.00992, 0.9074, 0.02905, 0.8725, 0.04997, 0.8961, 0.04065, 0.9109, 0.02905, 0.8725, 0.0645, 0.8568, 0.06571, 0.8906, 0.04997, 0.8961, 0.0645, 0.8568, 0.1014, 0.8694, 0.08153, 0.8943, 0.06571, 0.8906, 0.1014, 0.8694, 0.1222, 0.9033, 0.09116, 0.9067, 0.08153, 0.8943, 0.1256, 0.9474, 0.1058, 0.9847, 0.08366, 0.9594, 0.0907, 0.9458, 0.1058, 0.9847, 0.06771, 0.9972, 0.06693, 0.9665, 0.08366, 0.9594, 0.06771, 0.9972, 0.02686, 0.9881, 0.05001, 0.9594, 0.06693, 0.9665, 0.02686, 0.9881, 0.008952, 0.9488, 0.04016, 0.9452, 0.05001, 0.9594, 0.108, 0.9253, 0.1222, 0.9033, 0.1256, 0.9474, 0.0907, 0.9458, 0.09084, 0.9415, 0.1256, 0.9474, 0.09151, 0.911, 0.09116, 0.9067, 0.1222, 0.9033, 0.09084, 0.9415, 0.108, 0.9253, 0.1256, 0.9474, 0.108, 0.9253, 0.09151, 0.911, 0.1222, 0.9033, 0.02439, 0.9284, 0.008952, 0.9488, 0.00992, 0.9074, 0.04065, 0.9109, 0.04051, 0.9157, 0.00992, 0.9074, 0.0399, 0.9404, 0.04016, 0.9452, 0.008952, 0.9488, 0.04051, 0.9157, 0.02439, 0.9284, 0.00992, 0.9074, 0.02439, 0.9284, 0.0399, 0.9404, 0.008952, 0.9488, 0.09151, 0.911, 0.108, 0.9253, 0.02439, 0.9284, 0.04051, 0.9157, 0.108, 0.9253, 0.09084, 0.9415, 0.0399, 0.9404, 0.02439, 0.9284, 0.06671, 0.9093, 0.09151, 0.911, 0.04051, 0.9157, 0.04065, 0.9109, 0.06671, 0.9093, 0.04051, 0.9157, 0.06671, 0.9093, 0.09116, 0.9067, 0.09151, 0.911, 0.06643, 0.945, 0.0399, 0.9404, 0.09084, 0.9415, 0.0907, 0.9458, 0.06643, 0.945, 0.09084, 0.9415, 0.06643, 0.945, 0.04016, 0.9452, 0.0399, 0.9404, 0.0907, 0.9458, 0.08366, 0.9594, 0.06643, 0.945, 0.08366, 0.9594, 0.06693, 0.9665, 0.06643, 0.945, 0.06693, 0.9665, 0.05001, 0.9594, 0.06643, 0.945, 0.05001, 0.9594, 0.04016, 0.9452, 0.06643, 0.945, 0.04065, 0.9109, 0.04997, 0.8961, 0.06671, 0.9093, 0.04997, 0.8961, 0.06571, 0.8906, 0.06671, 0.9093, 0.06571, 0.8906, 0.08153, 0.8943, 0.06671, 0.9093, 0.08153, 0.8943, 0.09116, 0.9067, 0.06671, 0.9093, 0.8927, 0.3198, 0.8186, 0.3369, 0.9093, 0.2366, 0.9388, 0.2736, 0.9158, 0.2967, 0.8927, 0.3198, 0.9093, 0.2366, 0.8927, 0.3198, 0.8698, 0.3397, 0.8469, 0.3596, 0.8186, 0.3369, 0.8232, 0.409, 0.7574, 0.4313, 0.8186, 0.3369, 0.8469, 0.3596, 0.8351, 0.3843, 0.8232, 0.409, 0.8186, 0.3369, 0.8232, 0.409, 0.805, 0.4291, 0.7868, 0.4492, 0.7574, 0.4313, 0.7193, 0.5997, 0.6517, 0.6278, 0.7057, 0.5246, 0.7399, 0.5439, 0.7296, 0.5718, 0.7193, 0.5997, 0.7057, 0.5246, 0.7193, 0.5997, 0.7102, 0.6254, 0.7012, 0.6511, 0.6517, 0.6278, 0.6592, 0.7008, 0.5975, 0.7247, 0.6517, 0.6278, 0.7012, 0.6511, 0.6802, 0.6759, 0.6592, 0.7008, 0.6517, 0.6278, 0.6592, 0.7008, 0.6401, 0.7237, 0.6211, 0.7467, 0.5975, 0.7247, 0.543, 0.5131, 0.544, 0.5244, 0.5372, 0.5232, 0.543, 0.5131, 0.5498, 0.5143, 0.544, 0.5244, 0.5498, 0.5143, 0.5508, 0.5256, 0.544, 0.5244, 0.5324, 0.5339, 0.5425, 0.5351, 0.5409, 0.5459, 0.5276, 0.5445, 0.5372, 0.5232, 0.544, 0.5244, 0.5425, 0.5351, 0.5324, 0.5339, 0.544, 0.5244, 0.5508, 0.5256, 0.5526, 0.5364, 0.5425, 0.5351, 0.5189, 0.5561, 0.5379, 0.5572, 0.5348, 0.5685, 0.5102, 0.5677, 0.5276, 0.5445, 0.5409, 0.5459, 0.5379, 0.5572, 0.5189, 0.5561, 0.5409, 0.5459, 0.5543, 0.5472, 0.5569, 0.5583, 0.5379, 0.5572, 0.5114, 0.5821, 0.5369, 0.582, 0.539, 0.5955, 0.5127, 0.5966, 0.5102, 0.5677, 0.5348, 0.5685, 0.5369, 0.582, 0.5114, 0.5821, 0.5348, 0.5685, 0.5595, 0.5694, 0.5624, 0.5819, 0.5369, 0.582, 0.8913, 0.4589, 0.905, 0.4794, 0.8932, 0.4874, 0.8808, 0.4699, 0.9018, 0.4479, 0.9169, 0.4714, 0.905, 0.4794, 0.8913, 0.4589, 0.9169, 0.4714, 0.9319, 0.495, 0.9188, 0.4999, 0.905, 0.4794, 0.8725, 0.4808, 0.8834, 0.495, 0.8735, 0.5026, 0.8643, 0.4916, 0.8808, 0.4699, 0.8932, 0.4874, 0.8834, 0.495, 0.8725, 0.4808, 0.8932, 0.4874, 0.9056, 0.5048, 0.8942, 0.5092, 0.8834, 0.495, 0.8722, 0.5185, 0.8649, 0.5104, 0.8735, 0.5026, 0.8828, 0.5136, 0.8615, 0.5234, 0.8563, 0.5182, 0.8649, 0.5104, 0.8722, 0.5185, 0.8563, 0.5182, 0.851, 0.5129, 0.8576, 0.5022, 0.8649, 0.5104, 0.8722, 0.5185, 0.8739, 0.5287, 0.863, 0.5305, 0.8615, 0.5234, 0.8828, 0.5136, 0.8848, 0.527, 0.8739, 0.5287, 0.8722, 0.5185, 0.8848, 0.527, 0.8868, 0.5405, 0.8756, 0.539, 0.8739, 0.5287, 0.8942, 0.5092, 0.8965, 0.5259, 0.8848, 0.527, 0.8828, 0.5136, 0.9056, 0.5048, 0.9082, 0.5247, 0.8965, 0.5259, 0.8942, 0.5092, 0.9082, 0.5247, 0.9108, 0.5446, 0.8988, 0.5425, 0.8965, 0.5259, 0.9188, 0.4999, 0.9215, 0.5233, 0.9082, 0.5247, 0.9056, 0.5048, 0.9319, 0.495, 0.9349, 0.5219, 0.9215, 0.5233, 0.9188, 0.4999, 0.9349, 0.5219, 0.9378, 0.5488, 0.9243, 0.5467, 0.9215, 0.5233, 0.5624, 0.5819, 0.5809, 0.5716, 0.5863, 0.5823, 0.5653, 0.5943, 0.5595, 0.5694, 0.5754, 0.5608, 0.5809, 0.5716, 0.5624, 0.5819, 0.5754, 0.5608, 0.5914, 0.5523, 0.5993, 0.5613, 0.5809, 0.5716, 0.5569, 0.5583, 0.5705, 0.5513, 0.5754, 0.5608, 0.5595, 0.5694, 0.5543, 0.5472, 0.5655, 0.5418, 0.5705, 0.5513, 0.5569, 0.5583, 0.5655, 0.5418, 0.5768, 0.5363, 0.5841, 0.5443, 0.5705, 0.5513, 0.5526, 0.5364, 0.5612, 0.5323, 0.5655, 0.5418, 0.5543, 0.5472, 0.5508, 0.5256, 0.5569, 0.5229, 0.5612, 0.5323, 0.5526, 0.5364, 0.5569, 0.5229, 0.563, 0.5202, 0.5699, 0.5283, 0.5612, 0.5323, 0.5498, 0.5143, 0.5569, 0.5229, 0.5508, 0.5256, 0.5498, 0.5143, 0.5559, 0.5116, 0.5569, 0.5229, 0.5559, 0.5116, 0.563, 0.5202, 0.5569, 0.5229, 0.5559, 0.5116, 0.5665, 0.5148, 0.563, 0.5202, 0.5559, 0.5116, 0.5595, 0.5062, 0.5665, 0.5148, 0.5595, 0.5062, 0.5701, 0.5094, 0.5665, 0.5148, 0.5699, 0.5283, 0.5749, 0.5205, 0.5833, 0.5261, 0.5768, 0.5363, 0.563, 0.5202, 0.5665, 0.5148, 0.5749, 0.5205, 0.5699, 0.5283, 0.5665, 0.5148, 0.5701, 0.5094, 0.58, 0.5127, 0.5749, 0.5205, 0.5841, 0.5443, 0.5921, 0.5318, 0.601, 0.5375, 0.5914, 0.5523, 0.5768, 0.5363, 0.5833, 0.5261, 0.5921, 0.5318, 0.5841, 0.5443, 0.5833, 0.5261, 0.5899, 0.5159, 0.6002, 0.5193, 0.5921, 0.5318, 0.5993, 0.5613, 0.6106, 0.5443, 0.6202, 0.551, 0.6072, 0.5704, 0.5914, 0.5523, 0.601, 0.5375, 0.6106, 0.5443, 0.5993, 0.5613, 0.601, 0.5375, 0.6105, 0.5228, 0.6219, 0.5272, 0.6106, 0.5443, 0.9243, 0.5467, 0.9147, 0.568, 0.9025, 0.5628, 0.9108, 0.5446, 0.9378, 0.5488, 0.9268, 0.5731, 0.9147, 0.568, 0.9243, 0.5467, 0.9268, 0.5731, 0.9159, 0.5975, 0.905, 0.5892, 0.9147, 0.568, 0.8988, 0.5425, 0.8918, 0.5578, 0.8812, 0.5528, 0.8868, 0.5405, 0.9108, 0.5446, 0.9025, 0.5628, 0.8918, 0.5578, 0.8988, 0.5425, 0.9025, 0.5628, 0.8941, 0.5809, 0.8849, 0.573, 0.8918, 0.5578, 0.8756, 0.539, 0.8713, 0.5483, 0.8614, 0.5439, 0.8644, 0.5375, 0.8868, 0.5405, 0.8812, 0.5528, 0.8713, 0.5483, 0.8756, 0.539, 0.8812, 0.5528, 0.8757, 0.5651, 0.867, 0.5577, 0.8713, 0.5483, 0.867, 0.5577, 0.8583, 0.5635, 0.8522, 0.554, 0.8584, 0.5502, 0.8757, 0.5651, 0.8644, 0.573, 0.8583, 0.5635, 0.867, 0.5577, 0.8644, 0.573, 0.853, 0.5808, 0.8495, 0.5694, 0.8583, 0.5635, 0.8849, 0.573, 0.8711, 0.5828, 0.8644, 0.573, 0.8757, 0.5651, 0.8941, 0.5809, 0.8778, 0.5926, 0.8711, 0.5828, 0.8849, 0.573, 0.8778, 0.5926, 0.8616, 0.6042, 0.8573, 0.5925, 0.8711, 0.5828, 0.905, 0.5892, 0.886, 0.6034, 0.8778, 0.5926, 0.8941, 0.5809, 0.9159, 0.5975, 0.8942, 0.6143, 0.886, 0.6034, 0.905, 0.5892, 0.8942, 0.6143, 0.8726, 0.6312, 0.8671, 0.6177, 0.886, 0.6034, 0.6219, 0.5272, 0.624, 0.5064, 0.6359, 0.5079, 0.6332, 0.5316, 0.6105, 0.5228, 0.6121, 0.5049, 0.624, 0.5064, 0.6219, 0.5272, 0.6121, 0.5049, 0.6136, 0.487, 0.6261, 0.4856, 0.624, 0.5064, 0.6002, 0.5193, 0.6014, 0.5042, 0.6121, 0.5049, 0.6105, 0.5228, 0.5899, 0.5159, 0.5907, 0.5035, 0.6014, 0.5042, 0.6002, 0.5193, 0.5907, 0.5035, 0.5914, 0.4911, 0.6025, 0.489, 0.6014, 0.5042, 0.58, 0.5127, 0.5804, 0.5032, 0.5907, 0.5035, 0.5899, 0.5159, 0.5701, 0.5094, 0.5702, 0.5029, 0.5804, 0.5032, 0.58, 0.5127, 0.5702, 0.5029, 0.5703, 0.4963, 0.5809, 0.4937, 0.5804, 0.5032, 0.5595, 0.5062, 0.5702, 0.5029, 0.5701, 0.5094, 0.5595, 0.5062, 0.5596, 0.4997, 0.5702, 0.5029, 0.5596, 0.4997, 0.5703, 0.4963, 0.5702, 0.5029, 0.5596, 0.4997, 0.5667, 0.4905, 0.5703, 0.4963, 0.5596, 0.4997, 0.556, 0.4938, 0.5667, 0.4905, 0.556, 0.4938, 0.5631, 0.4846, 0.5667, 0.4905, 0.5809, 0.4937, 0.5759, 0.485, 0.5852, 0.4796, 0.5914, 0.4911, 0.5703, 0.4963, 0.5667, 0.4905, 0.5759, 0.485, 0.5809, 0.4937, 0.5667, 0.4905, 0.5631, 0.4846, 0.571, 0.4763, 0.5759, 0.485, 0.6025, 0.489, 0.5953, 0.4744, 0.6054, 0.4693, 0.6136, 0.487, 0.5914, 0.4911, 0.5852, 0.4796, 0.5953, 0.4744, 0.6025, 0.489, 0.5852, 0.4796, 0.5789, 0.4681, 0.5881, 0.4598, 0.5953, 0.4744, 0.6261, 0.4856, 0.6175, 0.4645, 0.6296, 0.4598, 0.6386, 0.4842, 0.6136, 0.487, 0.6054, 0.4693, 0.6175, 0.4645, 0.6261, 0.4856, 0.6054, 0.4693, 0.5972, 0.4515, 0.6089, 0.4435, 0.6175, 0.4645, 0.8671, 0.6177, 0.8416, 0.6214, 0.8397, 0.6067, 0.8616, 0.6042, 0.8726, 0.6312, 0.8435, 0.6361, 0.8416, 0.6214, 0.8671, 0.6177, 0.8435, 0.6361, 0.8145, 0.6411, 0.8161, 0.6252, 0.8416, 0.6214, 0.8573, 0.5925, 0.839, 0.594, 0.8383, 0.5813, 0.853, 0.5808, 0.8616, 0.6042, 0.8397, 0.6067, 0.839, 0.594, 0.8573, 0.5925, 0.8397, 0.6067, 0.8177, 0.6092, 0.8206, 0.5955, 0.839, 0.594, 0.8495, 0.5694, 0.8382, 0.5696, 0.8382, 0.5578, 0.8459, 0.5579, 0.853, 0.5808, 0.8383, 0.5813, 0.8382, 0.5696, 0.8495, 0.5694, 0.8383, 0.5813, 0.8235, 0.5818, 0.827, 0.5698, 0.8382, 0.5696, 0.827, 0.5698, 0.8166, 0.5634, 0.824, 0.5529, 0.8304, 0.5577, 0.8235, 0.5818, 0.8092, 0.5738, 0.8166, 0.5634, 0.827, 0.5698, 0.8092, 0.5738, 0.795, 0.5658, 0.8063, 0.5569, 0.8166, 0.5634, 0.8206, 0.5955, 0.7901, 0.5917, 0.8092, 0.5738, 0.8235, 0.5818, 0.8177, 0.6092, 0.771, 0.6096, 0.7901, 0.5917, 0.8206, 0.5955, 0.771, 0.6096, 0.7242, 0.61, 0.7596, 0.5879, 0.7901, 0.5917, 0.8161, 0.6252, 0.771, 0.6096, 0.8177, 0.6092, 0.8161, 0.6252, 0.7693, 0.6256, 0.771, 0.6096, 0.7693, 0.6256, 0.7242, 0.61, 0.771, 0.6096, 0.6089, 0.4435, 0.5793, 0.4024, 0.6206, 0.4354, 0.6089, 0.4435, 0.5676, 0.4105, 0.5793, 0.4024, 0.5676, 0.4105, 0.5379, 0.3695, 0.5793, 0.4024, 0.5881, 0.4598, 0.5651, 0.429, 0.5676, 0.4105, 0.5972, 0.4515, 0.5789, 0.4681, 0.5626, 0.4475, 0.5651, 0.429, 0.5881, 0.4598, 0.5626, 0.4475, 0.5463, 0.4269, 0.5421, 0.3982, 0.5651, 0.429, 0.571, 0.4763, 0.5595, 0.4646, 0.5626, 0.4475, 0.5789, 0.4681, 0.5631, 0.4846, 0.5563, 0.4818, 0.5595, 0.4646, 0.571, 0.4763, 0.5563, 0.4818, 0.5495, 0.479, 0.5479, 0.453, 0.5595, 0.4646, 0.556, 0.4938, 0.5563, 0.4818, 0.5631, 0.4846, 0.556, 0.4938, 0.5492, 0.491, 0.5563, 0.4818, 0.5492, 0.491, 0.5495, 0.479, 0.5563, 0.4818, 0.5492, 0.491, 0.5417, 0.4808, 0.5495, 0.479, 0.5492, 0.491, 0.5414, 0.4928, 0.5417, 0.4808, 0.5414, 0.4928, 0.5339, 0.4826, 0.5417, 0.4808, 0.5479, 0.453, 0.5229, 0.4563, 0.5041, 0.4318, 0.5463, 0.4269, 0.5495, 0.479, 0.5417, 0.4808, 0.5229, 0.4563, 0.5479, 0.453, 0.5417, 0.4808, 0.5339, 0.4826, 0.4979, 0.4597, 0.5229, 0.4563, 0.4153, 0.4172, 0.4787, 0.4077, 0.5041, 0.4318, 0.4619, 0.4367, 0.6211, 0.7467, 0.4533, 0.3836, 0.4787, 0.4077, 0.4153, 0.4172, 0.4533, 0.3836, 0.5379, 0.3695, 0.5421, 0.3982, 0.4787, 0.4077, 0.7596, 0.5879, 0.7605, 0.5626, 0.789, 0.5483, 0.795, 0.5658, 0.7242, 0.61, 0.7321, 0.577, 0.7605, 0.5626, 0.7596, 0.5879, 0.7321, 0.577, 0.7399, 0.5439, 0.7615, 0.5374, 0.7605, 0.5626, 0.8063, 0.5569, 0.8021, 0.5442, 0.8151, 0.5401, 0.8175, 0.5481, 0.795, 0.5658, 0.789, 0.5483, 0.8021, 0.5442, 0.8063, 0.5569, 0.789, 0.5483, 0.783, 0.5308, 0.7979, 0.5315, 0.8021, 0.5442, 0.7979, 0.5315, 0.8035, 0.5183, 0.8163, 0.5244, 0.8128, 0.5322, 0.783, 0.5308, 0.7906, 0.5121, 0.8035, 0.5183, 0.7979, 0.5315, 0.7906, 0.5121, 0.7982, 0.4934, 0.809, 0.505, 0.8035, 0.5183, 0.7615, 0.5374, 0.777, 0.5043, 0.7906, 0.5121, 0.783, 0.5308, 0.7399, 0.5439, 0.7633, 0.4966, 0.777, 0.5043, 0.7615, 0.5374, 0.7633, 0.4966, 0.7868, 0.4492, 0.7925, 0.4713, 0.777, 0.5043, 0.3995, 0.4783, 0.4074, 0.4478, 0.4507, 0.4597, 0.4395, 0.4826, 0.3596, 0.4739, 0.3642, 0.4358, 0.4074, 0.4478, 0.3995, 0.4783, 0.3642, 0.4358, 0.6211, 0.7467, 0.4153, 0.4172, 0.4074, 0.4478, 0.4979, 0.4597, 0.4899, 0.4746, 0.4507, 0.4597, 0.4619, 0.4367, 0.5339, 0.4826, 0.5291, 0.4895, 0.4899, 0.4746, 0.4979, 0.4597, 0.5291, 0.4895, 0.5242, 0.4965, 0.4818, 0.4895, 0.4899, 0.4746, 0.5414, 0.4928, 0.5291, 0.4895, 0.5339, 0.4826, 0.5414, 0.4928, 0.5365, 0.4997, 0.5291, 0.4895, 0.5365, 0.4997, 0.5242, 0.4965, 0.5291, 0.4895, 0.5365, 0.4997, 0.5252, 0.5046, 0.5242, 0.4965, 0.5365, 0.4997, 0.5375, 0.5079, 0.5252, 0.5046, 0.5375, 0.5079, 0.5261, 0.5128, 0.5252, 0.5046, 0.4818, 0.4895, 0.4931, 0.5063, 0.461, 0.5079, 0.4395, 0.4826, 0.5242, 0.4965, 0.5252, 0.5046, 0.4931, 0.5063, 0.4818, 0.4895, 0.5252, 0.5046, 0.5261, 0.5128, 0.5044, 0.523, 0.4931, 0.5063, 0.3995, 0.4783, 0.4172, 0.5075, 0.3734, 0.5071, 0.3596, 0.4739, 0.4395, 0.4826, 0.461, 0.5079, 0.4172, 0.5075, 0.3995, 0.4783, 0.461, 0.5079, 0.4826, 0.5333, 0.4349, 0.5368, 0.4172, 0.5075, 0.7925, 0.4713, 0.8132, 0.4567, 0.8161, 0.4869, 0.7982, 0.4934, 0.7868, 0.4492, 0.8102, 0.4264, 0.8132, 0.4567, 0.7925, 0.4713, 0.8102, 0.4264, 0.8337, 0.4036, 0.8339, 0.442, 0.8132, 0.4567, 0.809, 0.505, 0.8219, 0.4999, 0.8277, 0.5129, 0.8199, 0.5166, 0.7982, 0.4934, 0.8161, 0.4869, 0.8219, 0.4999, 0.809, 0.505, 0.8161, 0.4869, 0.8341, 0.4805, 0.8348, 0.4948, 0.8219, 0.4999, 0.8576, 0.5022, 0.8462, 0.4985, 0.8492, 0.486, 0.8643, 0.4916, 0.851, 0.5129, 0.8432, 0.5111, 0.8462, 0.4985, 0.8576, 0.5022, 0.8432, 0.5111, 0.8355, 0.5092, 0.8348, 0.4948, 0.8462, 0.4985, 0.8339, 0.442, 0.8532, 0.4614, 0.8492, 0.486, 0.8341, 0.4805, 0.8337, 0.4036, 0.8572, 0.4367, 0.8532, 0.4614, 0.8339, 0.442, 0.8572, 0.4367, 0.8808, 0.4699, 0.8725, 0.4808, 0.8532, 0.4614, 0.8572, 0.4367, 0.8913, 0.4589, 0.8808, 0.4699, 0.8572, 0.4367, 0.8678, 0.4257, 0.8913, 0.4589, 0.8678, 0.4257, 0.9018, 0.4479, 0.8913, 0.4589, 0.45, 0.5684, 0.5114, 0.5821, 0.5127, 0.5966, 0.45, 0.5684, 0.4487, 0.554, 0.5114, 0.5821, 0.4487, 0.554, 0.5102, 0.5677, 0.5114, 0.5821, 0.4349, 0.5368, 0.4769, 0.5464, 0.4487, 0.554, 0.3873, 0.5403, 0.4826, 0.5333, 0.5051, 0.5389, 0.4769, 0.5464, 0.4349, 0.5368, 0.5051, 0.5389, 0.5276, 0.5445, 0.5189, 0.5561, 0.4769, 0.5464, 0.5044, 0.523, 0.5184, 0.5285, 0.5051, 0.5389, 0.4826, 0.5333, 0.5261, 0.5128, 0.5317, 0.518, 0.5184, 0.5285, 0.5044, 0.523, 0.5317, 0.518, 0.5372, 0.5232, 0.5324, 0.5339, 0.5184, 0.5285, 0.5375, 0.5079, 0.5317, 0.518, 0.5261, 0.5128, 0.5375, 0.5079, 0.543, 0.5131, 0.5317, 0.518, 0.543, 0.5131, 0.5372, 0.5232, 0.5317, 0.518, 0.539, 0.5955, 0.5397, 0.6085, 0.5106, 0.6101, 0.5127, 0.5966, 0.5653, 0.5943, 0.5688, 0.607, 0.5397, 0.6085, 0.539, 0.5955, 0.5688, 0.607, 0.5722, 0.6197, 0.5403, 0.6216, 0.5397, 0.6085, 0.5403, 0.6216, 0.5374, 0.6336, 0.501, 0.6344, 0.5084, 0.6235, 0.5722, 0.6197, 0.5737, 0.6329, 0.5374, 0.6336, 0.5403, 0.6216, 0.5737, 0.6329, 0.5752, 0.6461, 0.5344, 0.6456, 0.5374, 0.6336, 0.9729, 0.4456, 0.9562, 0.4522, 0.9418, 0.4229, 0.9615, 0.4154, 0.9843, 0.4758, 0.9706, 0.4814, 0.9562, 0.4522, 0.9729, 0.4456, 0.9706, 0.4814, 0.9569, 0.4871, 0.9395, 0.4588, 0.9562, 0.4522, 0.9395, 0.4588, 0.9282, 0.4651, 0.912, 0.4392, 0.9222, 0.4305, 0.9569, 0.4871, 0.9444, 0.491, 0.9282, 0.4651, 0.9395, 0.4588, 0.9444, 0.491, 0.9319, 0.495, 0.9169, 0.4714, 0.9282, 0.4651, 0.9863, 0.5168, 0.9732, 0.5184, 0.9706, 0.4814, 0.9843, 0.4758, 0.9883, 0.5579, 0.9758, 0.5554, 0.9732, 0.5184, 0.9863, 0.5168, 0.9758, 0.5554, 0.9634, 0.5529, 0.9601, 0.52, 0.9732, 0.5184, 0.9601, 0.52, 0.9475, 0.5209, 0.9444, 0.491, 0.9569, 0.4871, 0.9634, 0.5529, 0.9506, 0.5508, 0.9475, 0.5209, 0.9601, 0.52, 0.9506, 0.5508, 0.9378, 0.5488, 0.9349, 0.5219, 0.9475, 0.5209, 0.5863, 0.5823, 0.5923, 0.5932, 0.5688, 0.607, 0.5653, 0.5943, 0.6072, 0.5704, 0.6159, 0.5795, 0.5923, 0.5932, 0.5863, 0.5823, 0.6159, 0.5795, 0.6246, 0.5887, 0.5984, 0.6042, 0.5923, 0.5932, 0.5984, 0.6042, 0.6072, 0.6205, 0.5737, 0.6329, 0.5722, 0.6197, 0.6246, 0.5887, 0.6408, 0.6081, 0.6072, 0.6205, 0.5984, 0.6042, 0.6408, 0.6081, 0.657, 0.6276, 0.6161, 0.6368, 0.6072, 0.6205, 0.6202, 0.551, 0.6304, 0.5575, 0.6159, 0.5795, 0.6072, 0.5704, 0.6332, 0.5316, 0.6449, 0.5355, 0.6304, 0.5575, 0.6202, 0.551, 0.6449, 0.5355, 0.6567, 0.5395, 0.6406, 0.5641, 0.6304, 0.5575, 0.6406, 0.5641, 0.6607, 0.5768, 0.6408, 0.6081, 0.6246, 0.5887, 0.6567, 0.5395, 0.6807, 0.5455, 0.6607, 0.5768, 0.6406, 0.5641, 0.6807, 0.5455, 0.7047, 0.5515, 0.6808, 0.5896, 0.6607, 0.5768, 0.9763, 0.5979, 0.9632, 0.5907, 0.9758, 0.5554, 0.9883, 0.5579, 0.9643, 0.6379, 0.9506, 0.6259, 0.9632, 0.5907, 0.9763, 0.5979, 0.9506, 0.6259, 0.9369, 0.614, 0.9501, 0.5834, 0.9632, 0.5907, 0.9501, 0.5834, 0.9385, 0.5783, 0.9506, 0.5508, 0.9634, 0.5529, 0.9369, 0.614, 0.9264, 0.6057, 0.9385, 0.5783, 0.9501, 0.5834, 0.9264, 0.6057, 0.9159, 0.5975, 0.9268, 0.5731, 0.9385, 0.5783, 0.9336, 0.6636, 0.9218, 0.6494, 0.9506, 0.6259, 0.9643, 0.6379, 0.9028, 0.6893, 0.893, 0.6729, 0.9218, 0.6494, 0.9336, 0.6636, 0.893, 0.6729, 0.8832, 0.6565, 0.91, 0.6352, 0.9218, 0.6494, 0.91, 0.6352, 0.9021, 0.6248, 0.9264, 0.6057, 0.9369, 0.614, 0.8832, 0.6565, 0.8779, 0.6438, 0.9021, 0.6248, 0.91, 0.6352, 0.8779, 0.6438, 0.8726, 0.6312, 0.8942, 0.6143, 0.9021, 0.6248, 0.6359, 0.5079, 0.6481, 0.509, 0.6449, 0.5355, 0.6332, 0.5316, 0.6386, 0.4842, 0.6513, 0.4824, 0.6481, 0.509, 0.6359, 0.5079, 0.6513, 0.4824, 0.6641, 0.4807, 0.6604, 0.5101, 0.6481, 0.509, 0.6604, 0.5101, 0.6822, 0.5116, 0.6807, 0.5455, 0.6567, 0.5395, 0.6641, 0.4807, 0.6838, 0.4777, 0.6822, 0.5116, 0.6604, 0.5101, 0.6838, 0.4777, 0.7034, 0.4746, 0.7041, 0.5131, 0.6822, 0.5116, 0.6296, 0.4598, 0.6417, 0.4554, 0.6513, 0.4824, 0.6386, 0.4842, 0.6206, 0.4354, 0.632, 0.4284, 0.6417, 0.4554, 0.6296, 0.4598, 0.632, 0.4284, 0.6433, 0.4214, 0.6537, 0.4511, 0.6417, 0.4554, 0.6537, 0.4511, 0.6746, 0.4432, 0.6838, 0.4777, 0.6641, 0.4807, 0.6433, 0.4214, 0.6654, 0.4087, 0.6746, 0.4432, 0.6537, 0.4511, 0.6654, 0.4087, 0.6874, 0.3959, 0.6954, 0.4353, 0.6746, 0.4432, 0.8553, 0.6913, 0.8518, 0.6772, 0.893, 0.6729, 0.9028, 0.6893, 0.8077, 0.6933, 0.8107, 0.6815, 0.8518, 0.6772, 0.8553, 0.6913, 0.8107, 0.6815, 0.8136, 0.6697, 0.8484, 0.6631, 0.8518, 0.6772, 0.8484, 0.6631, 0.846, 0.6496, 0.8779, 0.6438, 0.8832, 0.6565, 0.8136, 0.6697, 0.8141, 0.6554, 0.846, 0.6496, 0.8484, 0.6631, 0.8141, 0.6554, 0.8145, 0.6411, 0.8435, 0.6361, 0.846, 0.6496, 0.7647, 0.6927, 0.8107, 0.6815, 0.8077, 0.6933, 0.7647, 0.6927, 0.7676, 0.6809, 0.8107, 0.6815, 0.7676, 0.6809, 0.8136, 0.6697, 0.8107, 0.6815, 0.7676, 0.6809, 0.7685, 0.6532, 0.8141, 0.6554, 0.8136, 0.6697, 0.7216, 0.6922, 0.7229, 0.6511, 0.7685, 0.6532, 0.7676, 0.6809, 0.7229, 0.6511, 0.7242, 0.61, 0.7693, 0.6256, 0.7685, 0.6532, 0.5793, 0.4024, 0.6006, 0.3966, 0.632, 0.4284, 0.6206, 0.4354, 0.5379, 0.3695, 0.5692, 0.3647, 0.6006, 0.3966, 0.5793, 0.4024, 0.5692, 0.3647, 0.6004, 0.3599, 0.6219, 0.3907, 0.6006, 0.3966, 0.6219, 0.3907, 0.6654, 0.4087, 0.6433, 0.4214, 0.6219, 0.3907, 0.6439, 0.3779, 0.6654, 0.4087, 0.6439, 0.3779, 0.6874, 0.3959, 0.6654, 0.4087, 0.929, 0.3931, 0.9093, 0.4006, 0.8965, 0.3708, 0.929, 0.3931, 0.9418, 0.4229, 0.9093, 0.4006, 0.9418, 0.4229, 0.9222, 0.4305, 0.9093, 0.4006, 0.9093, 0.4006, 0.8886, 0.4132, 0.8651, 0.3872, 0.8965, 0.3708, 0.9222, 0.4305, 0.912, 0.4392, 0.8886, 0.4132, 0.9093, 0.4006, 0.912, 0.4392, 0.9018, 0.4479, 0.8678, 0.4257, 0.8886, 0.4132, 0.45, 0.5684, 0.4521, 0.5882, 0.3937, 0.5664, 0.3873, 0.5403, 0.5127, 0.5966, 0.5106, 0.6101, 0.4521, 0.5882, 0.45, 0.5684, 0.5106, 0.6101, 0.5084, 0.6235, 0.4543, 0.608, 0.4521, 0.5882, 0.4543, 0.608, 0.4469, 0.6188, 0.4002, 0.5925, 0.4543, 0.608, 0.501, 0.6344, 0.4469, 0.6188, 0.501, 0.6344, 0.4936, 0.6452, 0.4469, 0.6188])
me_sphere.materials.append(mat_material_001)
me_sphere.use_remesh_preserve_volume = False
me_sphere.use_remesh_preserve_attributes = False
me_sphere.use_mirror_vertex_groups = False
me_sphere.update()

# ---- objects
ob_sphere = bpy.data.objects.new('Sphere', me_sphere)
ob_lamp = bpy.data.objects.new('Lamp', light_spot)
ob_camera = bpy.data.objects.new('Camera', cam_camera)

# ---- transforms, parenting, visibility, modifiers, constraints
ob_sphere.location = (-0.02705, 0.006083, -0.004245)
ob_sphere.rotation_euler = (0.0, 1.192e-07, 0.0)
ob_sphere.scale = (2.019, 2.019, 2.019)
ob_sphere.lock_rotations_4d = False
ob_sphere.empty_display_type = 'ARROWS'
ob_sphere.lineart.crease_threshold = 0.0
ob_lamp.location = (-6.181, 2.957, -0.05997)
ob_lamp.rotation_euler = (0.6503, 0.05522, 1.866)
ob_lamp.lock_rotations_4d = False
ob_lamp.empty_display_type = 'ARROWS'
ob_lamp.color = (0.0, 0.0, 0.0, 0.0)
ob_lamp.lineart.crease_threshold = 0.0
ob_camera.location = (-0.106, 5.021, -0.02384)
ob_camera.rotation_euler = (-0.1705, 1.502, 0.415)
ob_camera.lock_rotations_4d = False
ob_camera.empty_display_type = 'ARROWS'
ob_camera.color = (0.0, 0.0, 0.0, 0.0)
ob_camera.display_type = 'WIRE'
ob_camera.lineart.crease_threshold = 0.0

# ---- collection membership
col_collection_1.objects.link(ob_sphere)
col_collection_1.objects.link(ob_lamp)
col_collection_1.objects.link(ob_camera)

# ---- scene / render settings (as saved in the file)
scene.camera = ob_camera
scene.frame_start = 1; scene.frame_end = 250; scene.frame_set(12)
scene.render.engine = 'BLENDER_EEVEE_NEXT'
scene.render.image_settings.file_format = 'JPEG'
scene.render.image_settings.color_mode = 'RGB'
scene.render.image_settings.compression = 90
scene.render.resolution_x = 800
scene.render.resolution_y = 600
scene.render.pixel_aspect_x = 100.0
scene.render.pixel_aspect_y = 100.0
scene.render.fps = 25
scene.render.dither_intensity = 0.0
scene.render.use_compositing = False
scene.render.use_sequencer = False
scene.render.bake_margin = 2
scene.render.bake_bias = 0.0
scene.render.use_stamp_time = False
scene.render.use_stamp_date = False
scene.render.use_stamp_frame = False
scene.render.use_stamp_camera = False
scene.render.use_stamp_scene = False
scene.render.use_stamp_filename = False
scene.render.use_stamp_render_time = False
scene.render.stamp_font_size = 0
scene.cycles.use_denoising = False
scene.cycles.samples = 10
scene.cycles.sampling_pattern = 'TABULATED_SOBOL'
scene.cycles.light_sampling_threshold = 0.0
scene.cycles.use_adaptive_sampling = False
scene.cycles.use_light_tree = False
scene.cycles.blur_glossy = 0.0
scene.cycles.volume_bounces = 1
scene.cycles.pixel_filter_type = 'GAUSSIAN'
scene.cycles.sample_clamp_indirect = 0.0
scene.view_settings.view_transform = 'Raw'
bpy.context.view_layer.update()

